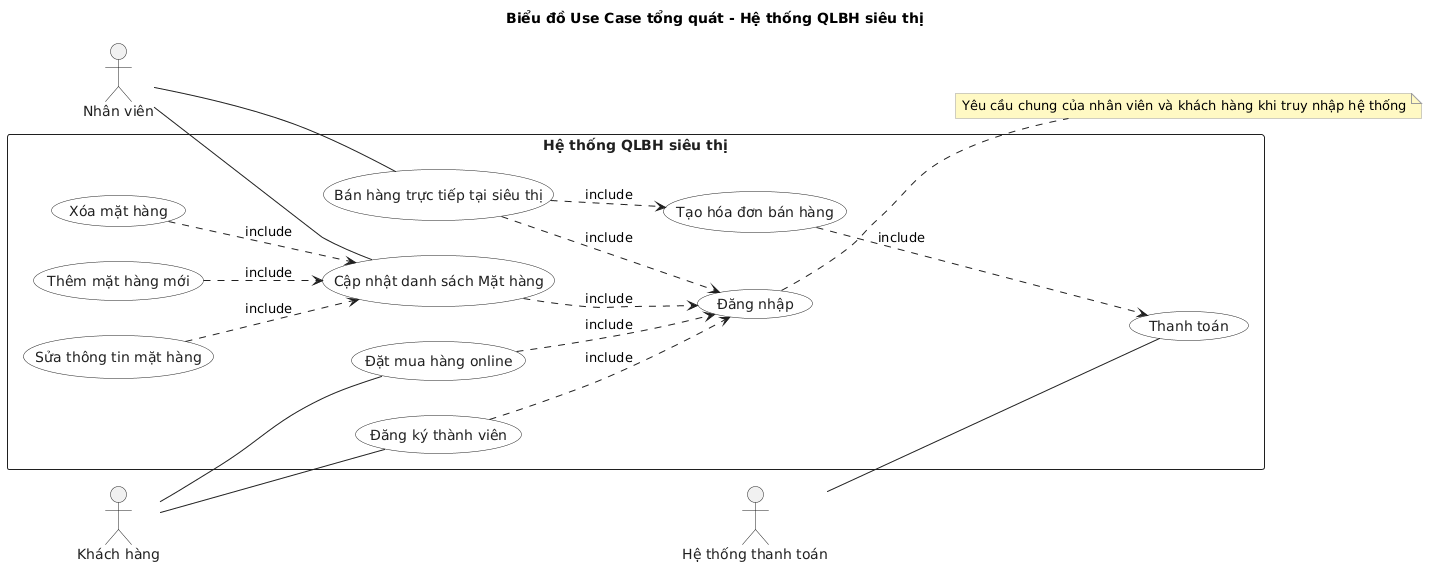

The diagram above was rendered by PlantUML. Its source (embedded in the PNG):
@startuml
title "Biểu đồ Use Case tổng quát - Hệ thống QLBH siêu thị"
left to right direction
skinparam backgroundColor white
skinparam defaultFontName Arial
skinparam shadowing false
skinparam ArrowColor #1F1F1F
skinparam ArrowThickness 1
skinparam titleFontStyle bold
skinparam actorBorderColor #1F1F1F
skinparam actorFontColor #1F1F1F
skinparam usecaseBorderColor #1F1F1F
skinparam usecaseBackgroundColor white
skinparam usecaseFontColor #1F1F1F
skinparam rectangleBorderColor #1F1F1F
skinparam rectangleBackgroundColor white
skinparam rectangleFontColor #1F1F1F
skinparam rectangleFontStyle bold
skinparam noteBackgroundColor #FFF9C4
skinparam noteBorderColor #9E9E9E
skinparam packageStyle rectangle

rectangle "Hệ thống QLBH siêu thị" {
  usecase "Đăng nhập" as UC_DangNhap
  usecase "Cập nhật danh sách Mặt hàng" as UC_CapNhatMatHang
  usecase "Thêm mặt hàng mới" as UC_ThemMatHang
  usecase "Xóa mặt hàng" as UC_XoaMatHang
  usecase "Sửa thông tin mặt hàng" as UC_SuaMatHang
  usecase "Bán hàng trực tiếp tại siêu thị" as UC_BanHangTrucTiep
  usecase "Tạo hóa đơn bán hàng" as UC_TaoHoaDon
  usecase "Thanh toán" as UC_ThanhToan
  usecase "Đăng ký thành viên" as UC_DangKyThanhVien
  usecase "Đặt mua hàng online" as UC_DatHangOnline
}

actor "Nhân viên" as A_NhanVien
actor "Khách hàng" as A_KhachHang
actor "Hệ thống thanh toán" as A_HeThongThanhToan

A_NhanVien -- UC_CapNhatMatHang
A_NhanVien -- UC_BanHangTrucTiep
A_KhachHang -- UC_DangKyThanhVien
A_KhachHang -- UC_DatHangOnline
A_HeThongThanhToan -- UC_ThanhToan
UC_CapNhatMatHang ..> UC_DangNhap : include
UC_BanHangTrucTiep ..> UC_DangNhap : include
UC_DangKyThanhVien ..> UC_DangNhap : include
UC_DatHangOnline ..> UC_DangNhap : include
UC_ThemMatHang ..> UC_CapNhatMatHang : include
UC_XoaMatHang ..> UC_CapNhatMatHang : include
UC_SuaMatHang ..> UC_CapNhatMatHang : include
UC_BanHangTrucTiep ..> UC_TaoHoaDon : include
UC_TaoHoaDon ..> UC_ThanhToan : include
note right of UC_DangNhap : Yêu cầu chung của nhân viên và khách hàng khi truy nhập hệ thống
@enduml